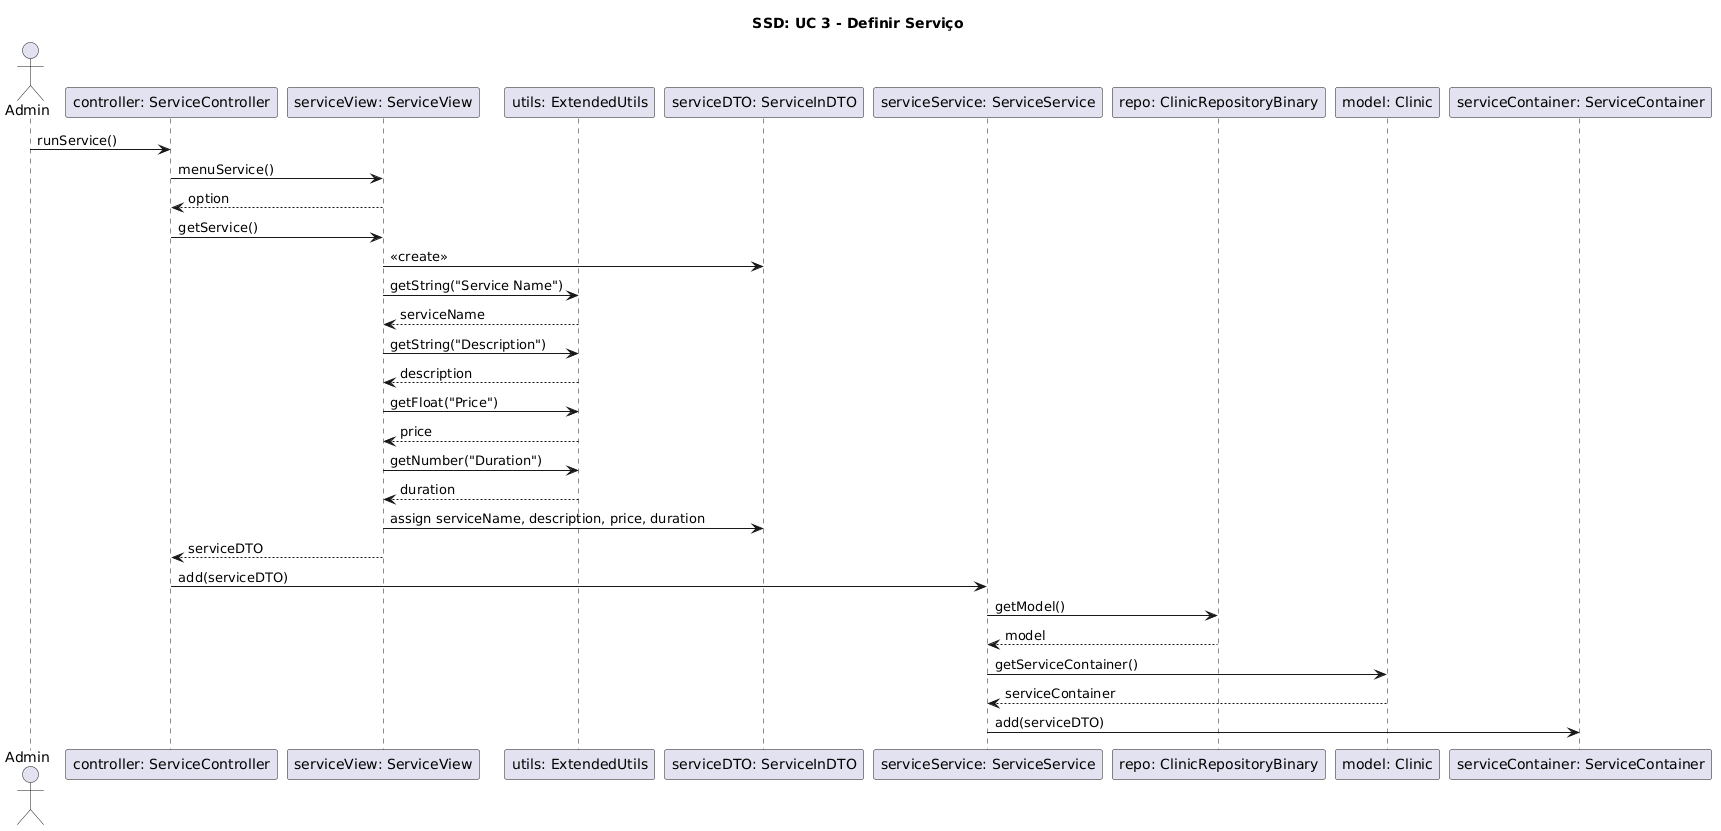

The diagram above was rendered by PlantUML. Its source (embedded in the PNG):
@startuml
title SSD: UC 3 - Definir Serviço

actor Admin
participant "controller: ServiceController" as Controller
participant "serviceView: ServiceView" as View
participant "utils: ExtendedUtils" as Utils
participant "serviceDTO: ServiceInDTO" as DTO
participant "serviceService: ServiceService" as Service
participant "repo: ClinicRepositoryBinary" as Repo
participant "model: Clinic" as Clinic
participant "serviceContainer: ServiceContainer" as Container

Admin -> Controller : runService()

Controller -> View : menuService()
View --> Controller : option

Controller -> View : getService()

View -> DTO : «create»

View -> Utils : getString("Service Name")
Utils --> View : serviceName

View -> Utils : getString("Description")
Utils --> View : description

View -> Utils : getFloat("Price")
Utils --> View : price

View -> Utils : getNumber("Duration")
Utils --> View : duration

View -> DTO : assign serviceName, description, price, duration

View --> Controller : serviceDTO

Controller -> Service : add(serviceDTO)

Service -> Repo : getModel()
Repo --> Service : model

Service -> Clinic : getServiceContainer()
Clinic --> Service : serviceContainer

Service -> Container : add(serviceDTO)
@enduml